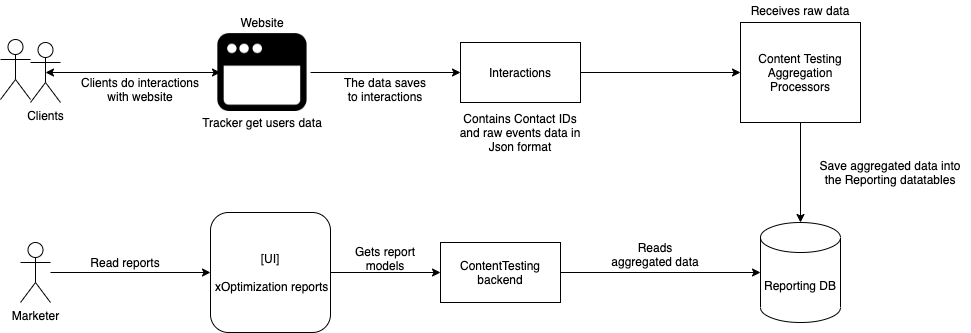

The diagram above was exported from draw.io. Its source (the exported page's mxGraphModel, read from the mxfile embedded in the PNG):
<mxGraphModel dx="1042" dy="610" grid="1" gridSize="10" guides="1" tooltips="1" connect="1" arrows="1" fold="1" page="1" pageScale="1" pageWidth="1920" pageHeight="1200" math="0" shadow="0">
  <root>
    <mxCell id="0" />
    <mxCell id="1" parent="0" />
    <mxCell id="At7CaqNeEbtp5_d4W0tC-1" value="Reporting DB" style="shape=cylinder3;whiteSpace=wrap;html=1;boundedLbl=1;backgroundOutline=1;size=15;" parent="1" vertex="1">
      <mxGeometry x="870" y="290" width="80" height="100" as="geometry" />
    </mxCell>
    <mxCell id="At7CaqNeEbtp5_d4W0tC-2" value="Clients" style="shape=umlActor;verticalLabelPosition=bottom;verticalAlign=top;html=1;outlineConnect=0;" parent="1" vertex="1">
      <mxGeometry x="140" y="110" width="30" height="60" as="geometry" />
    </mxCell>
    <mxCell id="At7CaqNeEbtp5_d4W0tC-3" value="" style="shape=image;html=1;verticalAlign=top;verticalLabelPosition=bottom;labelBackgroundColor=#ffffff;imageAspect=0;aspect=fixed;image=https://cdn2.iconfinder.com/data/icons/flat-ui-4/100/Browser-128.png" parent="1" vertex="1">
      <mxGeometry x="320" y="88" width="104" height="104" as="geometry" />
    </mxCell>
    <mxCell id="At7CaqNeEbtp5_d4W0tC-4" value="" style="endArrow=classic;startArrow=classic;html=1;exitX=0.5;exitY=0.5;exitDx=0;exitDy=0;exitPerimeter=0;entryX=0.096;entryY=0.5;entryDx=0;entryDy=0;entryPerimeter=0;" parent="1" source="At7CaqNeEbtp5_d4W0tC-2" target="At7CaqNeEbtp5_d4W0tC-3" edge="1">
      <mxGeometry width="50" height="50" relative="1" as="geometry">
        <mxPoint x="200" y="151.5" as="sourcePoint" />
        <mxPoint x="290" y="151.5" as="targetPoint" />
      </mxGeometry>
    </mxCell>
    <mxCell id="At7CaqNeEbtp5_d4W0tC-5" value="Interactions" style="rounded=0;whiteSpace=wrap;html=1;" parent="1" vertex="1">
      <mxGeometry x="570" y="110" width="120" height="60" as="geometry" />
    </mxCell>
    <mxCell id="At7CaqNeEbtp5_d4W0tC-6" value="" style="endArrow=classic;html=1;exitX=0.962;exitY=0.5;exitDx=0;exitDy=0;entryX=0;entryY=0.5;entryDx=0;entryDy=0;exitPerimeter=0;" parent="1" source="At7CaqNeEbtp5_d4W0tC-3" target="At7CaqNeEbtp5_d4W0tC-5" edge="1">
      <mxGeometry width="50" height="50" relative="1" as="geometry">
        <mxPoint x="580" y="250" as="sourcePoint" />
        <mxPoint x="630" y="200" as="targetPoint" />
      </mxGeometry>
    </mxCell>
    <mxCell id="At7CaqNeEbtp5_d4W0tC-7" value="Content Testing&lt;br&gt;Aggregation&lt;br&gt;Processors" style="rounded=0;whiteSpace=wrap;html=1;" parent="1" vertex="1">
      <mxGeometry x="850" y="90" width="120" height="100" as="geometry" />
    </mxCell>
    <mxCell id="At7CaqNeEbtp5_d4W0tC-8" value="" style="endArrow=classic;html=1;exitX=1;exitY=0.5;exitDx=0;exitDy=0;entryX=0;entryY=0.5;entryDx=0;entryDy=0;" parent="1" source="At7CaqNeEbtp5_d4W0tC-5" target="At7CaqNeEbtp5_d4W0tC-7" edge="1">
      <mxGeometry width="50" height="50" relative="1" as="geometry">
        <mxPoint x="780" y="190" as="sourcePoint" />
        <mxPoint x="830" y="140" as="targetPoint" />
      </mxGeometry>
    </mxCell>
    <mxCell id="At7CaqNeEbtp5_d4W0tC-9" value="" style="endArrow=classic;html=1;exitX=0.5;exitY=1;exitDx=0;exitDy=0;entryX=0.5;entryY=0;entryDx=0;entryDy=0;entryPerimeter=0;" parent="1" source="At7CaqNeEbtp5_d4W0tC-7" target="At7CaqNeEbtp5_d4W0tC-1" edge="1">
      <mxGeometry width="50" height="50" relative="1" as="geometry">
        <mxPoint x="580" y="230" as="sourcePoint" />
        <mxPoint x="630" y="180" as="targetPoint" />
      </mxGeometry>
    </mxCell>
    <mxCell id="At7CaqNeEbtp5_d4W0tC-10" value="Website" style="text;html=1;strokeColor=none;fillColor=none;align=center;verticalAlign=middle;whiteSpace=wrap;rounded=0;" parent="1" vertex="1">
      <mxGeometry x="352" y="80" width="40" height="20" as="geometry" />
    </mxCell>
    <mxCell id="At7CaqNeEbtp5_d4W0tC-13" value="&amp;nbsp;" style="shape=umlActor;verticalLabelPosition=bottom;verticalAlign=top;html=1;outlineConnect=0;" parent="1" vertex="1">
      <mxGeometry x="110" y="107" width="30" height="60" as="geometry" />
    </mxCell>
    <mxCell id="At7CaqNeEbtp5_d4W0tC-14" value="Contains Contact IDs and raw events data in Json format" style="text;html=1;strokeColor=none;fillColor=none;align=center;verticalAlign=middle;whiteSpace=wrap;rounded=0;" parent="1" vertex="1">
      <mxGeometry x="565" y="190" width="130" height="20" as="geometry" />
    </mxCell>
    <mxCell id="At7CaqNeEbtp5_d4W0tC-15" value="Save aggregated data into the Reporting datatables" style="text;html=1;strokeColor=none;fillColor=none;align=center;verticalAlign=middle;whiteSpace=wrap;rounded=0;" parent="1" vertex="1">
      <mxGeometry x="920" y="230" width="160" height="20" as="geometry" />
    </mxCell>
    <mxCell id="At7CaqNeEbtp5_d4W0tC-16" value="Receives raw data" style="text;html=1;strokeColor=none;fillColor=none;align=center;verticalAlign=middle;whiteSpace=wrap;rounded=0;" parent="1" vertex="1">
      <mxGeometry x="850" y="68" width="120" height="20" as="geometry" />
    </mxCell>
    <mxCell id="At7CaqNeEbtp5_d4W0tC-17" value="Tracker get users data" style="text;html=1;strokeColor=none;fillColor=none;align=center;verticalAlign=middle;whiteSpace=wrap;rounded=0;" parent="1" vertex="1">
      <mxGeometry x="307" y="180" width="130" height="20" as="geometry" />
    </mxCell>
    <mxCell id="S88xiupx5p_F4x0iI1Tg-1" value="The data saves to interactions" style="text;html=1;strokeColor=none;fillColor=none;align=center;verticalAlign=middle;whiteSpace=wrap;rounded=0;" vertex="1" parent="1">
      <mxGeometry x="450" y="147" width="90" height="20" as="geometry" />
    </mxCell>
    <mxCell id="S88xiupx5p_F4x0iI1Tg-2" value="ContentTesting backend" style="rounded=0;whiteSpace=wrap;html=1;" vertex="1" parent="1">
      <mxGeometry x="550" y="310" width="120" height="60" as="geometry" />
    </mxCell>
    <mxCell id="S88xiupx5p_F4x0iI1Tg-3" value="" style="endArrow=classic;html=1;exitX=1;exitY=0.5;exitDx=0;exitDy=0;entryX=0;entryY=0.5;entryDx=0;entryDy=0;entryPerimeter=0;" edge="1" parent="1" source="S88xiupx5p_F4x0iI1Tg-2" target="At7CaqNeEbtp5_d4W0tC-1">
      <mxGeometry width="50" height="50" relative="1" as="geometry">
        <mxPoint x="510" y="310" as="sourcePoint" />
        <mxPoint x="560" y="260" as="targetPoint" />
      </mxGeometry>
    </mxCell>
    <mxCell id="S88xiupx5p_F4x0iI1Tg-4" value="Reads aggregated data" style="text;html=1;strokeColor=none;fillColor=none;align=center;verticalAlign=middle;whiteSpace=wrap;rounded=0;" vertex="1" parent="1">
      <mxGeometry x="720" y="312" width="90" height="20" as="geometry" />
    </mxCell>
    <mxCell id="S88xiupx5p_F4x0iI1Tg-6" value="[UI]&lt;br&gt;&lt;br&gt;&amp;nbsp;xOptimization reports" style="rounded=1;whiteSpace=wrap;html=1;" vertex="1" parent="1">
      <mxGeometry x="320" y="280" width="120" height="120" as="geometry" />
    </mxCell>
    <mxCell id="S88xiupx5p_F4x0iI1Tg-7" value="" style="endArrow=classic;html=1;exitX=1;exitY=0.5;exitDx=0;exitDy=0;" edge="1" parent="1" source="S88xiupx5p_F4x0iI1Tg-6">
      <mxGeometry width="50" height="50" relative="1" as="geometry">
        <mxPoint x="510" y="290" as="sourcePoint" />
        <mxPoint x="550" y="340" as="targetPoint" />
      </mxGeometry>
    </mxCell>
    <mxCell id="S88xiupx5p_F4x0iI1Tg-8" value="Marketer" style="shape=umlActor;verticalLabelPosition=bottom;verticalAlign=top;html=1;outlineConnect=0;" vertex="1" parent="1">
      <mxGeometry x="130" y="310" width="30" height="60" as="geometry" />
    </mxCell>
    <mxCell id="S88xiupx5p_F4x0iI1Tg-10" value="" style="endArrow=classic;html=1;entryX=0;entryY=0.5;entryDx=0;entryDy=0;" edge="1" parent="1" source="S88xiupx5p_F4x0iI1Tg-8" target="S88xiupx5p_F4x0iI1Tg-6">
      <mxGeometry width="50" height="50" relative="1" as="geometry">
        <mxPoint x="510" y="290" as="sourcePoint" />
        <mxPoint x="560" y="240" as="targetPoint" />
      </mxGeometry>
    </mxCell>
    <mxCell id="S88xiupx5p_F4x0iI1Tg-11" value="Read reports" style="text;html=1;strokeColor=none;fillColor=none;align=center;verticalAlign=middle;whiteSpace=wrap;rounded=0;" vertex="1" parent="1">
      <mxGeometry x="190" y="320" width="90" height="20" as="geometry" />
    </mxCell>
    <mxCell id="S88xiupx5p_F4x0iI1Tg-12" value="Gets report models" style="text;html=1;strokeColor=none;fillColor=none;align=center;verticalAlign=middle;whiteSpace=wrap;rounded=0;" vertex="1" parent="1">
      <mxGeometry x="455" y="316" width="80" height="20" as="geometry" />
    </mxCell>
    <mxCell id="S88xiupx5p_F4x0iI1Tg-13" value="Clients do interactions with website" style="text;html=1;strokeColor=none;fillColor=none;align=center;verticalAlign=middle;whiteSpace=wrap;rounded=0;" vertex="1" parent="1">
      <mxGeometry x="180" y="147" width="140" height="20" as="geometry" />
    </mxCell>
  </root>
</mxGraphModel>